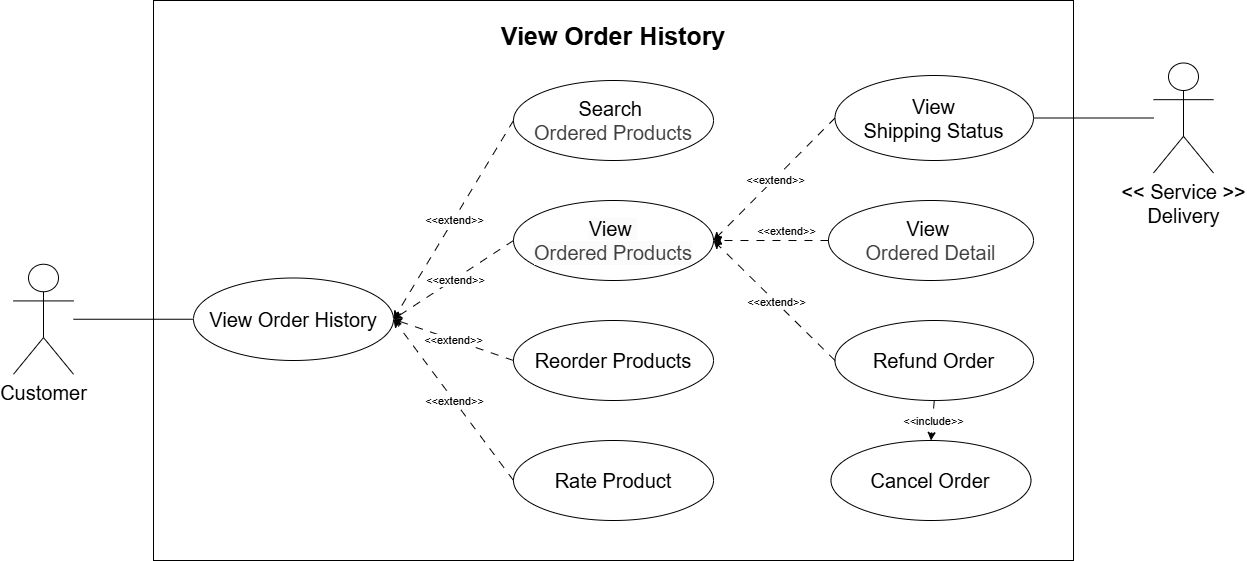

The diagram above was exported from draw.io. Its source (the exported page's mxGraphModel, read from the mxfile embedded in the PNG):
<mxGraphModel dx="3927" dy="1251" grid="1" gridSize="10" guides="1" tooltips="1" connect="1" arrows="1" fold="1" page="1" pageScale="1" pageWidth="850" pageHeight="1100" background="#ffffff" math="0" shadow="0">
  <root>
    <mxCell id="0" />
    <mxCell id="1" parent="0" />
    <mxCell id="42" value="" style="rounded=0;whiteSpace=wrap;html=1;" vertex="1" parent="1">
      <mxGeometry x="-1360" y="360" width="920" height="560" as="geometry" />
    </mxCell>
    <mxCell id="2" value="&lt;span style=&quot;color: rgb(0, 0, 0); font-size: 20px;&quot;&gt;View Order History&lt;/span&gt;" style="ellipse;whiteSpace=wrap;html=1;" parent="1" vertex="1">
      <mxGeometry x="-1320" y="637.5" width="200" height="82.5" as="geometry" />
    </mxCell>
    <mxCell id="3" value="&lt;span style=&quot;color: rgb(0, 0, 0); font-family: Helvetica; font-size: 20px; font-style: normal; font-variant-ligatures: normal; font-variant-caps: normal; font-weight: 400; letter-spacing: normal; orphans: 2; text-align: center; text-indent: 0px; text-transform: none; widows: 2; word-spacing: 0px; -webkit-text-stroke-width: 0px; white-space: normal; background-color: rgb(251, 251, 251); text-decoration-thickness: initial; text-decoration-style: initial; text-decoration-color: initial; float: none; display: inline !important;&quot;&gt;View&amp;nbsp;&lt;/span&gt;&lt;div style=&quot;forced-color-adjust: none; color: rgb(63, 63, 63); scrollbar-color: rgb(226, 226, 226) rgb(251, 251, 251); font-family: Helvetica; font-size: 20px; font-style: normal; font-variant-ligatures: normal; font-variant-caps: normal; font-weight: 400; letter-spacing: normal; orphans: 2; text-align: center; text-indent: 0px; text-transform: none; widows: 2; word-spacing: 0px; -webkit-text-stroke-width: 0px; white-space: normal; background-color: rgb(251, 251, 251); text-decoration-thickness: initial; text-decoration-style: initial; text-decoration-color: initial;&quot;&gt;Ordered Products&lt;/div&gt;" style="ellipse;whiteSpace=wrap;html=1;" parent="1" vertex="1">
      <mxGeometry x="-1000" y="560" width="200" height="80" as="geometry" />
    </mxCell>
    <mxCell id="5" value="&lt;span style=&quot;color: rgb(0, 0, 0); font-size: 20px;&quot;&gt;Reorder Products&lt;/span&gt;" style="ellipse;whiteSpace=wrap;html=1;" parent="1" vertex="1">
      <mxGeometry x="-1000" y="680" width="200" height="80" as="geometry" />
    </mxCell>
    <mxCell id="6" value="&lt;span style=&quot;color: rgb(0, 0, 0); font-size: 20px;&quot;&gt;Search&amp;nbsp;&lt;/span&gt;&lt;div style=&quot;color: rgb(63, 63, 63); scrollbar-color: rgb(226, 226, 226) rgb(251, 251, 251); font-size: 20px;&quot;&gt;Ordered Products&lt;/div&gt;" style="ellipse;whiteSpace=wrap;html=1;" parent="1" vertex="1">
      <mxGeometry x="-1000" y="440" width="200" height="80" as="geometry" />
    </mxCell>
    <mxCell id="8" value="" style="endArrow=classic;html=1;rounded=0;exitX=0;exitY=0.5;exitDx=0;exitDy=0;entryX=1;entryY=0.5;entryDx=0;entryDy=0;dashed=1;dashPattern=8 8;" parent="1" source="6" target="2" edge="1">
      <mxGeometry relative="1" as="geometry">
        <mxPoint x="-1010" y="482.5" as="sourcePoint" />
        <mxPoint x="-879" y="632.5" as="targetPoint" />
      </mxGeometry>
    </mxCell>
    <mxCell id="9" value="&amp;lt;&amp;lt;extend&amp;gt;&amp;gt;" style="edgeLabel;resizable=0;html=1;;align=center;verticalAlign=middle;" parent="8" connectable="0" vertex="1">
      <mxGeometry relative="1" as="geometry" />
    </mxCell>
    <mxCell id="10" value="" style="endArrow=classic;html=1;rounded=0;exitX=0;exitY=0.5;exitDx=0;exitDy=0;entryX=1;entryY=0.5;entryDx=0;entryDy=0;dashed=1;dashPattern=8 8;" parent="1" source="3" target="2" edge="1">
      <mxGeometry relative="1" as="geometry">
        <mxPoint x="-1000" y="652.5" as="sourcePoint" />
        <mxPoint x="-869" y="802.5" as="targetPoint" />
      </mxGeometry>
    </mxCell>
    <mxCell id="11" value="&amp;lt;&amp;lt;extend&amp;gt;&amp;gt;" style="edgeLabel;resizable=0;html=1;;align=center;verticalAlign=middle;" parent="10" connectable="0" vertex="1">
      <mxGeometry relative="1" as="geometry" />
    </mxCell>
    <mxCell id="12" value="" style="endArrow=classic;html=1;rounded=0;exitX=0;exitY=0.5;exitDx=0;exitDy=0;dashed=1;dashPattern=8 8;entryX=1;entryY=0.5;entryDx=0;entryDy=0;" parent="1" source="5" target="2" edge="1">
      <mxGeometry relative="1" as="geometry">
        <mxPoint x="-1040" y="812.5" as="sourcePoint" />
        <mxPoint x="-1130" y="862.5" as="targetPoint" />
      </mxGeometry>
    </mxCell>
    <mxCell id="13" value="&amp;lt;&amp;lt;extend&amp;gt;&amp;gt;" style="edgeLabel;resizable=0;html=1;;align=center;verticalAlign=middle;" parent="12" connectable="0" vertex="1">
      <mxGeometry relative="1" as="geometry" />
    </mxCell>
    <mxCell id="14" style="rounded=0;orthogonalLoop=1;jettySize=auto;html=1;entryX=0;entryY=0.5;entryDx=0;entryDy=0;endArrow=none;endFill=0;" parent="1" source="31" target="2" edge="1">
      <mxGeometry relative="1" as="geometry">
        <mxPoint x="-1430" y="678.75" as="sourcePoint" />
        <mxPoint x="-1350" y="665" as="targetPoint" />
      </mxGeometry>
    </mxCell>
    <mxCell id="15" value="&lt;span style=&quot;color: rgb(0, 0, 0); font-size: 20px;&quot;&gt;View&lt;/span&gt;&lt;div&gt;&lt;span style=&quot;color: rgb(0, 0, 0); font-size: 20px;&quot;&gt;Shipping Status&lt;/span&gt;&lt;/div&gt;" style="ellipse;whiteSpace=wrap;html=1;" parent="1" vertex="1">
      <mxGeometry x="-678.51" y="435" width="198.51" height="85" as="geometry" />
    </mxCell>
    <mxCell id="16" value="&lt;span style=&quot;color: rgb(0, 0, 0); font-size: 20px;&quot;&gt;View&amp;nbsp;&lt;/span&gt;&lt;div style=&quot;color: rgb(63, 63, 63); scrollbar-color: rgb(226, 226, 226) rgb(251, 251, 251); font-size: 20px;&quot;&gt;Ordered Detail&lt;/div&gt;" style="ellipse;whiteSpace=wrap;html=1;" parent="1" vertex="1">
      <mxGeometry x="-685.01" y="560" width="205.01" height="80" as="geometry" />
    </mxCell>
    <mxCell id="17" value="&lt;span style=&quot;color: rgb(0, 0, 0); font-size: 20px;&quot;&gt;Refund Order&lt;/span&gt;" style="ellipse;whiteSpace=wrap;html=1;" parent="1" vertex="1">
      <mxGeometry x="-678.51" y="680" width="198.51" height="80" as="geometry" />
    </mxCell>
    <mxCell id="18" value="" style="endArrow=classic;html=1;rounded=0;exitX=0;exitY=0.5;exitDx=0;exitDy=0;entryX=1;entryY=0.5;entryDx=0;entryDy=0;dashed=1;dashPattern=8 8;" parent="1" source="15" target="3" edge="1">
      <mxGeometry relative="1" as="geometry">
        <mxPoint x="-520" y="572.5" as="sourcePoint" />
        <mxPoint x="-650" y="707.5" as="targetPoint" />
      </mxGeometry>
    </mxCell>
    <mxCell id="19" value="&amp;lt;&amp;lt;extend&amp;gt;&amp;gt;" style="edgeLabel;resizable=0;html=1;;align=center;verticalAlign=middle;" parent="18" connectable="0" vertex="1">
      <mxGeometry relative="1" as="geometry" />
    </mxCell>
    <mxCell id="20" value="" style="endArrow=classic;html=1;rounded=0;entryX=1;entryY=0.5;entryDx=0;entryDy=0;dashed=1;dashPattern=8 8;exitX=0;exitY=0.5;exitDx=0;exitDy=0;" parent="1" source="16" target="3" edge="1">
      <mxGeometry relative="1" as="geometry">
        <mxPoint x="-710" y="635.5" as="sourcePoint" />
        <mxPoint x="-680" y="777.5" as="targetPoint" />
      </mxGeometry>
    </mxCell>
    <mxCell id="21" value="&amp;lt;&amp;lt;extend&amp;gt;&amp;gt;" style="edgeLabel;resizable=0;html=1;;align=center;verticalAlign=middle;" parent="20" connectable="0" vertex="1">
      <mxGeometry relative="1" as="geometry">
        <mxPoint x="15" y="-10" as="offset" />
      </mxGeometry>
    </mxCell>
    <mxCell id="22" value="" style="endArrow=classic;html=1;rounded=0;exitX=0;exitY=0.5;exitDx=0;exitDy=0;entryX=1;entryY=0.5;entryDx=0;entryDy=0;dashed=1;dashPattern=8 8;" parent="1" source="17" target="3" edge="1">
      <mxGeometry relative="1" as="geometry">
        <mxPoint x="-620" y="732.5" as="sourcePoint" />
        <mxPoint x="-750" y="867.5" as="targetPoint" />
      </mxGeometry>
    </mxCell>
    <mxCell id="23" value="&amp;lt;&amp;lt;extend&amp;gt;&amp;gt;" style="edgeLabel;resizable=0;html=1;;align=center;verticalAlign=middle;" parent="22" connectable="0" vertex="1">
      <mxGeometry relative="1" as="geometry" />
    </mxCell>
    <mxCell id="24" value="&lt;span style=&quot;color: rgb(0, 0, 0); font-size: 20px;&quot;&gt;Rate Product&lt;/span&gt;" style="ellipse;whiteSpace=wrap;html=1;" parent="1" vertex="1">
      <mxGeometry x="-1000" y="800" width="200" height="80" as="geometry" />
    </mxCell>
    <mxCell id="25" value="" style="endArrow=classic;html=1;rounded=0;exitX=0;exitY=0.5;exitDx=0;exitDy=0;dashed=1;dashPattern=8 8;entryX=1;entryY=0.5;entryDx=0;entryDy=0;" parent="1" source="24" target="2" edge="1">
      <mxGeometry relative="1" as="geometry">
        <mxPoint x="-681" y="1015.5" as="sourcePoint" />
        <mxPoint x="-810" y="982.5" as="targetPoint" />
      </mxGeometry>
    </mxCell>
    <mxCell id="26" value="&amp;lt;&amp;lt;extend&amp;gt;&amp;gt;" style="edgeLabel;resizable=0;html=1;;align=center;verticalAlign=middle;" parent="25" connectable="0" vertex="1">
      <mxGeometry relative="1" as="geometry" />
    </mxCell>
    <mxCell id="27" style="rounded=0;orthogonalLoop=1;jettySize=auto;html=1;entryX=1;entryY=0.5;entryDx=0;entryDy=0;endArrow=none;endFill=0;" parent="1" source="39" target="15" edge="1">
      <mxGeometry relative="1" as="geometry">
        <mxPoint x="-260" y="485" as="sourcePoint" />
      </mxGeometry>
    </mxCell>
    <mxCell id="28" value="&lt;span style=&quot;color: rgb(0, 0, 0); font-size: 20px;&quot;&gt;Cancel Order&lt;/span&gt;" style="ellipse;whiteSpace=wrap;html=1;" parent="1" vertex="1">
      <mxGeometry x="-682.51" y="800" width="200" height="80" as="geometry" />
    </mxCell>
    <mxCell id="29" value="" style="endArrow=classic;html=1;rounded=0;entryX=0.5;entryY=0;entryDx=0;entryDy=0;dashed=1;dashPattern=8 8;exitX=0.5;exitY=1;exitDx=0;exitDy=0;" parent="1" source="17" target="28" edge="1">
      <mxGeometry relative="1" as="geometry">
        <mxPoint x="-510" y="779" as="sourcePoint" />
        <mxPoint x="-460" y="830" as="targetPoint" />
      </mxGeometry>
    </mxCell>
    <mxCell id="30" value="&amp;lt;&amp;lt;include&amp;gt;&amp;gt;" style="edgeLabel;resizable=0;html=1;;align=center;verticalAlign=middle;" parent="29" connectable="0" vertex="1">
      <mxGeometry relative="1" as="geometry" />
    </mxCell>
    <mxCell id="31" value="&lt;font style=&quot;font-size: 20px;&quot;&gt;Customer&lt;/font&gt;" style="shape=umlActor;verticalLabelPosition=bottom;verticalAlign=top;html=1;outlineConnect=0;" parent="1" vertex="1">
      <mxGeometry x="-1500" y="623.75" width="60" height="110" as="geometry" />
    </mxCell>
    <mxCell id="39" value="&lt;font style=&quot;font-size: 20px;&quot;&gt;&amp;lt;&amp;lt; Service &amp;gt;&amp;gt;&lt;/font&gt;&lt;div&gt;&lt;font style=&quot;font-size: 20px;&quot;&gt;Delivery&lt;/font&gt;&lt;/div&gt;" style="shape=umlActor;verticalLabelPosition=bottom;verticalAlign=top;html=1;outlineConnect=0;" parent="1" vertex="1">
      <mxGeometry x="-360" y="422.5" width="60" height="110" as="geometry" />
    </mxCell>
    <mxCell id="43" value="&lt;font style=&quot;font-size: 25px;&quot;&gt;&lt;b&gt;View Order History&lt;/b&gt;&lt;/font&gt;" style="text;html=1;align=center;verticalAlign=middle;whiteSpace=wrap;rounded=0;" vertex="1" parent="1">
      <mxGeometry x="-1080" y="380" width="360" height="30" as="geometry" />
    </mxCell>
  </root>
</mxGraphModel>